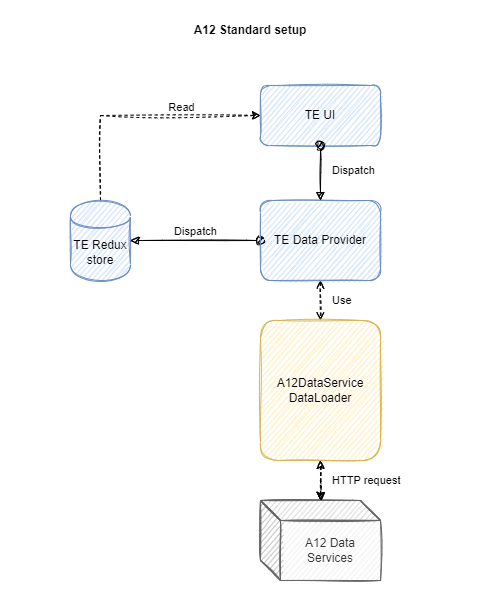

The diagram above was exported from draw.io. Its source (the exported page's mxGraphModel, read from the mxfile embedded in the PNG):
<mxGraphModel dx="2322" dy="1603" grid="1" gridSize="10" guides="1" tooltips="1" connect="1" arrows="1" fold="1" page="0" pageScale="1" pageWidth="850" pageHeight="1100" math="0" shadow="0">
  <root>
    <mxCell id="0" />
    <mxCell id="1" parent="0" />
    <mxCell id="2" value="" style="rounded=0;whiteSpace=wrap;html=1;sketch=1;strokeColor=none;fillColor=none;" vertex="1" parent="1">
      <mxGeometry x="-40" y="-20" width="500" height="610" as="geometry" />
    </mxCell>
    <mxCell id="3" style="edgeStyle=orthogonalEdgeStyle;rounded=0;orthogonalLoop=1;jettySize=auto;html=1;exitX=0.5;exitY=0;exitDx=0;exitDy=0;entryX=0;entryY=0.5;entryDx=0;entryDy=0;dashed=1;sketch=1;" edge="1" source="5" target="6" parent="1">
      <mxGeometry relative="1" as="geometry" />
    </mxCell>
    <mxCell id="4" value="Read" style="edgeLabel;html=1;align=center;verticalAlign=middle;resizable=0;points=[];" vertex="1" connectable="0" parent="3">
      <mxGeometry x="0.1837" y="1" relative="1" as="geometry">
        <mxPoint x="20" y="-8" as="offset" />
      </mxGeometry>
    </mxCell>
    <mxCell id="5" value="TE Redux store" style="shape=cylinder;whiteSpace=wrap;html=1;boundedLbl=1;backgroundOutline=1;fillColor=#dae8fc;strokeColor=#6c8ebf;sketch=1;" vertex="1" parent="1">
      <mxGeometry x="30" y="180" width="60" height="80" as="geometry" />
    </mxCell>
    <mxCell id="6" value="TE UI" style="rounded=1;whiteSpace=wrap;html=1;fillColor=#dae8fc;strokeColor=#6c8ebf;sketch=1;" vertex="1" parent="1">
      <mxGeometry x="220" y="65" width="120" height="60" as="geometry" />
    </mxCell>
    <mxCell id="7" value="Dispatch" style="html=1;verticalAlign=bottom;startArrow=oval;startFill=1;endArrow=block;startSize=8;exitX=0;exitY=0.5;exitDx=0;exitDy=0;entryX=1;entryY=0.5;entryDx=0;entryDy=0;sketch=1;" edge="1" source="14" target="5" parent="1">
      <mxGeometry width="60" relative="1" as="geometry">
        <mxPoint x="214" y="305" as="sourcePoint" />
        <mxPoint x="434" y="-5" as="targetPoint" />
        <Array as="points" />
      </mxGeometry>
    </mxCell>
    <mxCell id="8" value="A12 Data Services" style="shape=cube;whiteSpace=wrap;html=1;boundedLbl=1;backgroundOutline=1;darkOpacity=0.05;darkOpacity2=0.1;fillColor=#f5f5f5;strokeColor=#666666;fontColor=#333333;sketch=1;" vertex="1" parent="1">
      <mxGeometry x="220" y="480" width="120" height="80" as="geometry" />
    </mxCell>
    <mxCell id="9" value="A12 Standard setup" style="text;html=1;strokeColor=none;fillColor=none;align=center;verticalAlign=middle;whiteSpace=wrap;rounded=0;fontStyle=1;sketch=1;" vertex="1" parent="1">
      <mxGeometry x="145" width="130" height="20" as="geometry" />
    </mxCell>
    <mxCell id="10" value="Use" style="endArrow=open;endSize=6;dashed=1;html=1;exitX=0.5;exitY=1;exitDx=0;exitDy=0;entryX=0.5;entryY=0;entryDx=0;entryDy=0;sketch=1;startArrow=open;startFill=0;startSize=6;align=left;" edge="1" source="14" target="13" parent="1">
      <mxGeometry y="10" width="160" relative="1" as="geometry">
        <mxPoint x="330" y="360" as="sourcePoint" />
        <mxPoint x="280" y="285" as="targetPoint" />
        <mxPoint as="offset" />
      </mxGeometry>
    </mxCell>
    <mxCell id="11" style="edgeStyle=orthogonalEdgeStyle;rounded=0;sketch=1;orthogonalLoop=1;jettySize=auto;html=1;exitX=0.5;exitY=1;exitDx=0;exitDy=0;dashed=1;entryX=0.506;entryY=0.002;entryDx=0;entryDy=0;entryPerimeter=0;" edge="1" source="13" target="8" parent="1">
      <mxGeometry relative="1" as="geometry">
        <mxPoint x="286" y="500" as="targetPoint" />
      </mxGeometry>
    </mxCell>
    <mxCell id="12" value="HTTP request" style="edgeStyle=orthogonalEdgeStyle;rounded=0;sketch=1;orthogonalLoop=1;jettySize=auto;html=1;dashed=1;startArrow=classic;startFill=1;align=left;" edge="1" source="13" target="8" parent="1">
      <mxGeometry y="10" relative="1" as="geometry">
        <mxPoint as="offset" />
      </mxGeometry>
    </mxCell>
    <mxCell id="13" value="A12DataService&lt;br&gt;DataLoader" style="rounded=1;whiteSpace=wrap;html=1;fillColor=#fff2cc;strokeColor=#d6b656;sketch=1;" vertex="1" parent="1">
      <mxGeometry x="220" y="300" width="120" height="140" as="geometry" />
    </mxCell>
    <mxCell id="14" value="TE Data Provider" style="rounded=1;whiteSpace=wrap;html=1;fillColor=#dae8fc;strokeColor=#6c8ebf;sketch=1;" vertex="1" parent="1">
      <mxGeometry x="220" y="180" width="120" height="80" as="geometry" />
    </mxCell>
    <mxCell id="15" value="Dispatch" style="html=1;verticalAlign=middle;startArrow=oval;startFill=1;endArrow=block;startSize=8;exitX=0.5;exitY=1;exitDx=0;exitDy=0;sketch=1;align=left;" edge="1" source="6" target="14" parent="1">
      <mxGeometry x="-0.0909" y="10" width="60" relative="1" as="geometry">
        <mxPoint x="280" y="125" as="sourcePoint" />
        <mxPoint x="274" y="215" as="targetPoint" />
        <mxPoint as="offset" />
      </mxGeometry>
    </mxCell>
  </root>
</mxGraphModel>